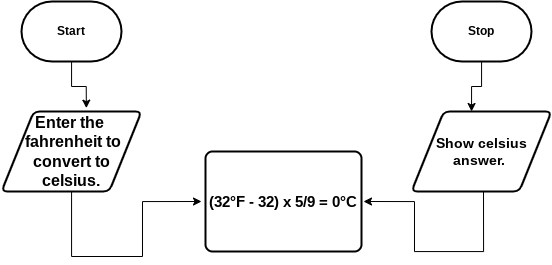

The diagram above was exported from draw.io. Its source (the exported page's mxGraphModel, read from the mxfile embedded in the PNG):
<mxGraphModel dx="503" dy="637" grid="1" gridSize="10" guides="1" tooltips="1" connect="1" arrows="1" fold="1" page="1" pageScale="1" pageWidth="850" pageHeight="1100" math="0" shadow="0">
  <root>
    <mxCell id="0" />
    <mxCell id="1" parent="0" />
    <mxCell id="5" style="edgeStyle=orthogonalEdgeStyle;html=1;entryX=0.606;entryY=-0.042;entryDx=0;entryDy=0;rounded=0;entryPerimeter=0;" edge="1" parent="1" source="2" target="4">
      <mxGeometry relative="1" as="geometry" />
    </mxCell>
    <mxCell id="2" value="&lt;h4&gt;Start&lt;/h4&gt;" style="strokeWidth=2;html=1;shape=mxgraph.flowchart.terminator;whiteSpace=wrap;" parent="1" vertex="1">
      <mxGeometry x="230" y="310" width="100" height="60" as="geometry" />
    </mxCell>
    <mxCell id="10" style="edgeStyle=orthogonalEdgeStyle;html=1;rounded=0;" edge="1" parent="1" source="4">
      <mxGeometry relative="1" as="geometry">
        <mxPoint x="410" y="510" as="targetPoint" />
        <Array as="points">
          <mxPoint x="280" y="565" />
          <mxPoint x="351" y="565" />
        </Array>
      </mxGeometry>
    </mxCell>
    <mxCell id="4" value="&lt;h4&gt;&lt;font style=&quot;font-size: 16px;&quot;&gt;Enter the&amp;nbsp; &amp;nbsp;fahrenheit to convert to celsius.&lt;/font&gt;&lt;/h4&gt;" style="shape=parallelogram;html=1;strokeWidth=2;perimeter=parallelogramPerimeter;whiteSpace=wrap;rounded=1;arcSize=12;size=0.23;" vertex="1" parent="1">
      <mxGeometry x="210" y="420" width="140" height="80" as="geometry" />
    </mxCell>
    <mxCell id="11" value="&lt;h4 style=&quot;text-wrap-mode: nowrap;&quot;&gt;&lt;font style=&quot;font-size: 15px;&quot;&gt;(32°F -&amp;nbsp;32) x&amp;nbsp;5/9&amp;nbsp;=&amp;nbsp;0°C&lt;/font&gt;&lt;/h4&gt;" style="rounded=1;whiteSpace=wrap;html=1;absoluteArcSize=1;arcSize=14;strokeWidth=2;" vertex="1" parent="1">
      <mxGeometry x="414" y="460" width="156" height="100" as="geometry" />
    </mxCell>
    <mxCell id="13" style="edgeStyle=orthogonalEdgeStyle;html=1;rounded=0;entryX=1;entryY=0.5;entryDx=0;entryDy=0;" edge="1" parent="1">
      <mxGeometry relative="1" as="geometry">
        <mxPoint x="572" y="510" as="targetPoint" />
        <mxPoint x="692" y="500" as="sourcePoint" />
        <Array as="points">
          <mxPoint x="692" y="560" />
          <mxPoint x="623" y="560" />
          <mxPoint x="623" y="510" />
        </Array>
      </mxGeometry>
    </mxCell>
    <mxCell id="12" value="&lt;h4&gt;&lt;font style=&quot;font-size: 14px;&quot;&gt;Show celsius answer.&amp;nbsp;&lt;/font&gt;&lt;/h4&gt;" style="shape=parallelogram;html=1;strokeWidth=2;perimeter=parallelogramPerimeter;whiteSpace=wrap;rounded=1;arcSize=12;size=0.23;" vertex="1" parent="1">
      <mxGeometry x="620" y="420" width="140" height="80" as="geometry" />
    </mxCell>
    <mxCell id="14" value="&lt;h4&gt;Stop&lt;/h4&gt;" style="strokeWidth=2;html=1;shape=mxgraph.flowchart.terminator;whiteSpace=wrap;" vertex="1" parent="1">
      <mxGeometry x="640" y="310" width="100" height="60" as="geometry" />
    </mxCell>
    <mxCell id="15" style="edgeStyle=orthogonalEdgeStyle;html=1;entryX=0.429;entryY=0;entryDx=0;entryDy=0;entryPerimeter=0;rounded=0;" edge="1" parent="1" source="14" target="12">
      <mxGeometry relative="1" as="geometry" />
    </mxCell>
  </root>
</mxGraphModel>